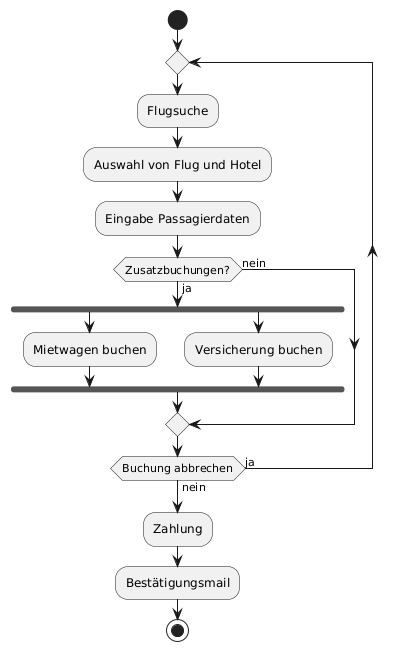

The diagram above was rendered by PlantUML. Its source (embedded in the PNG):
@startuml
start
repeat
    :Flugsuche;
    :Auswahl von Flug und Hotel;
    :Eingabe Passagierdaten;
    if (Zusatzbuchungen?) then (ja)
        fork
            :Mietwagen buchen;
        fork again
            :Versicherung buchen;
        end fork
    else (nein)
    endif
repeat while (Buchung abbrechen) is (ja) not (nein)
:Zahlung;
:Bestätigungsmail;
stop
@enduml